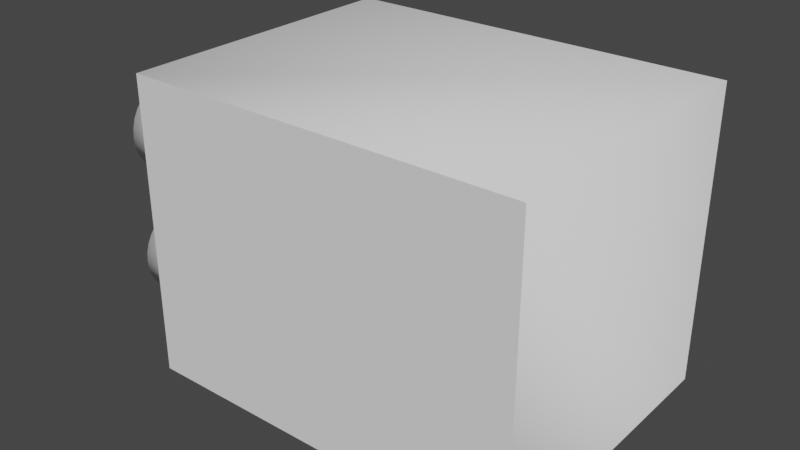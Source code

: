 # Source: hak.blend  (saved by Blender 3.6.11; exported with 4.5.12 LTS)
import bpy
from mathutils import Matrix  # noqa: F401  (used for matrix-valued properties, if any)

bpy.ops.wm.read_factory_settings(use_empty=True)
scene = bpy.context.scene
scene.name = 'Scene'

# ---- collections
col_collection = bpy.data.collections.new('Collection'); scene.collection.children.link(col_collection)

# ---- world
world_world = bpy.data.worlds.new('World'); scene.world = world_world
world_world.use_nodes = True; world_world.node_tree.nodes.clear()
_N = world_world.node_tree.nodes; _L = world_world.node_tree.links
n0 = _N.new('ShaderNodeOutputWorld'); n0.name = 'World Output'; n0.location = (300, 300)
n1 = _N.new('ShaderNodeBackground'); n1.name = 'Background'; n1.location = (10, 300)
n1.inputs[0].default_value = (0.05088, 0.05088, 0.05088, 1.0)
_L.new(n1.outputs[0], n0.inputs[0])
n0.is_active_output = True
world_world.color = (0.05088, 0.05088, 0.05088)
world_world.use_sun_shadow = False
world_world.sun_shadow_jitter_overblur = 0.0

# ---- meshes
me_cube_002 = bpy.data.meshes.new('Cube.002')
me_cube_002.from_pydata([], [], [])
_uv = me_cube_002.uv_layers.new(name='UVMap')
_uv.uv.foreach_set('vector', [])
me_cube_002.update()
me_cube_001 = bpy.data.meshes.new('Cube.001')
me_cube_001.from_pydata([(-0.8903, 1.096, 1.159), (-0.8903, 1.096, -1.167), (-0.8725, -1.23, 1.159), (-0.8725, -1.23, -1.167), (2.167, 1.12, 1.159), (2.167, 1.119, -1.167), (2.185, -1.207, 1.159), (2.185, -1.207, -1.167), (-0.8903, 1.096, 1.159), (-0.8903, 1.096, -1.167), (2.167, 1.119, -1.167), (2.167, 1.12, 1.159)], [], [(8, 9, 3, 2), (2, 3, 7, 6), (6, 7, 10, 11), (4, 5, 1, 0), (2, 6, 11, 8), (7, 3, 9, 10), (0, 1, 9, 8), (5, 4, 11, 10), (4, 0, 8, 11), (1, 5, 10, 9)])
me_cube_001.polygons.foreach_set('use_smooth', [1, 0, 1, 1, 1, 1, 1, 1, 1, 1])
_uv = me_cube_001.uv_layers.new(name='UVMap')
_uv.uv.foreach_set('vector', [0.375, 0.0, 0.625, 0.0, 0.625, 0.25, 0.375, 0.25, 0.375, 0.25, 0.625, 0.25, 0.625, 0.5, 0.375, 0.5, 0.375, 0.5, 0.625, 0.5, 0.625, 0.75, 0.375, 0.75, 0.375, 0.75, 0.625, 0.75, 0.625, 1.0, 0.375, 1.0, 0.125, 0.5, 0.375, 0.5, 0.375, 0.75, 0.125, 0.75, 0.625, 0.5, 0.875, 0.5, 0.875, 0.75, 0.625, 0.75, 0.375, 1.0, 0.625, 1.0, 0.625, 1.0, 0.375, 1.0, 0.625, 0.75, 0.375, 0.75, 0.375, 0.75, 0.625, 0.75, 0.375, 0.75, 0.375, 1.0, 0.375, 1.0, 0.375, 0.75, 0.625, 1.0, 0.625, 0.75, 0.625, 0.75, 0.625, 1.0])
me_cube_001.update()
me_cube_003 = bpy.data.meshes.new('Cube.003')
me_cube_003.from_pydata([(-1.367, -0.954, 0.483), (-0.3951, -0.9466, 0.483), (-1.367, -0.9469, 0.5554), (-0.3951, -0.9395, 0.5554), (-1.368, -0.9258, 0.625), (-0.3953, -0.9183, 0.625), (-1.368, -0.8915, 0.6892), (-0.3955, -0.884, 0.6892), (-1.368, -0.8453, 0.7455), (-0.3959, -0.8379, 0.7455), (-1.369, -0.789, 0.7917), (-0.3963, -0.7816, 0.7917), (-1.369, -0.7248, 0.826), (-0.3968, -0.7174, 0.826), (-1.37, -0.6552, 0.8471), (-0.3973, -0.6478, 0.8471), (-1.37, -0.5828, 0.8542), (-0.3979, -0.5753, 0.8542), (-1.371, -0.5103, 0.8471), (-0.3985, -0.5029, 0.8471), (-1.371, -0.4407, 0.826), (-0.399, -0.4332, 0.826), (-1.372, -0.3765, 0.7917), (-0.3995, -0.3691, 0.7917), (-1.372, -0.3202, 0.7455), (-0.3999, -0.3128, 0.7455), (-1.373, -0.2741, 0.6892), (-0.4003, -0.2666, 0.6892), (-1.373, -0.2397, 0.625), (-0.4005, -0.2323, 0.625), (-1.373, -0.2186, 0.5554), (-0.4007, -0.2112, 0.5554), (-1.373, -0.2115, 0.4829), (-0.4007, -0.2041, 0.4829), (-1.373, -0.2186, 0.4105), (-0.4007, -0.2112, 0.4105), (-1.373, -0.2398, 0.3409), (-0.4005, -0.2323, 0.3409), (-1.373, -0.2741, 0.2767), (-0.4003, -0.2666, 0.2767), (-1.372, -0.3202, 0.2204), (-0.3999, -0.3128, 0.2204), (-1.372, -0.3765, 0.1742), (-0.3995, -0.3691, 0.1742), (-1.371, -0.4407, 0.1399), (-0.399, -0.4333, 0.1399), (-1.371, -0.5103, 0.1188), (-0.3985, -0.5029, 0.1188), (-1.37, -0.5828, 0.1117), (-0.3979, -0.5753, 0.1117), (-1.37, -0.6552, 0.1188), (-0.3973, -0.6478, 0.1188), (-1.369, -0.7249, 0.1399), (-0.3968, -0.7174, 0.1399), (-1.369, -0.789, 0.1742), (-0.3963, -0.7816, 0.1742), (-1.368, -0.8453, 0.2204), (-0.3959, -0.8379, 0.2204), (-1.368, -0.8915, 0.2767), (-0.3955, -0.884, 0.2767), (-1.368, -0.9258, 0.3409), (-0.3953, -0.9184, 0.3409), (-1.367, -0.9469, 0.4105), (-0.3951, -0.9395, 0.4105)], [], [(0, 1, 3, 2), (2, 3, 5, 4), (4, 5, 7, 6), (6, 7, 9, 8), (8, 9, 11, 10), (10, 11, 13, 12), (12, 13, 15, 14), (14, 15, 17, 16), (16, 17, 19, 18), (18, 19, 21, 20), (20, 21, 23, 22), (22, 23, 25, 24), (24, 25, 27, 26), (26, 27, 29, 28), (28, 29, 31, 30), (30, 31, 33, 32), (32, 33, 35, 34), (34, 35, 37, 36), (36, 37, 39, 38), (38, 39, 41, 40), (40, 41, 43, 42), (42, 43, 45, 44), (44, 45, 47, 46), (46, 47, 49, 48), (48, 49, 51, 50), (50, 51, 53, 52), (52, 53, 55, 54), (54, 55, 57, 56), (56, 57, 59, 58), (58, 59, 61, 60), (3, 1, 63, 61, 59, 57, 55, 53, 51, 49, 47, 45, 43, 41, 39, 37, 35, 33, 31, 29, 27, 25, 23, 21, 19, 17, 15, 13, 11, 9, 7, 5), (60, 61, 63, 62), (62, 63, 1, 0), (0, 2, 4, 6, 8, 10, 12, 14, 16, 18, 20, 22, 24, 26, 28, 30, 32, 34, 36, 38, 40, 42, 44, 46, 48, 50, 52, 54, 56, 58, 60, 62)])
me_cube_003.polygons.foreach_set('use_smooth', [True] * 34)
_uv = me_cube_003.uv_layers.new(name='UVMap')
_uv.uv.foreach_set('vector', [1.0, 0.5, 1.0, 1.0, 0.9688, 1.0, 0.9688, 0.5, 0.9688, 0.5, 0.9688, 1.0, 0.9375, 1.0, 0.9375, 0.5, 0.9375, 0.5, 0.9375, 1.0, 0.9062, 1.0, 0.9062, 0.5, 0.9062, 0.5, 0.9062, 1.0, 0.875, 1.0, 0.875, 0.5, 0.875, 0.5, 0.875, 1.0, 0.8438, 1.0, 0.8438, 0.5, 0.8438, 0.5, 0.8438, 1.0, 0.8125, 1.0, 0.8125, 0.5, 0.8125, 0.5, 0.8125, 1.0, 0.7812, 1.0, 0.7812, 0.5, 0.7812, 0.5, 0.7812, 1.0, 0.75, 1.0, 0.75, 0.5, 0.75, 0.5, 0.75, 1.0, 0.7188, 1.0, 0.7188, 0.5, 0.7188, 0.5, 0.7188, 1.0, 0.6875, 1.0, 0.6875, 0.5, 0.6875, 0.5, 0.6875, 1.0, 0.6562, 1.0, 0.6562, 0.5, 0.6562, 0.5, 0.6562, 1.0, 0.625, 1.0, 0.625, 0.5, 0.625, 0.5, 0.625, 1.0, 0.5938, 1.0, 0.5938, 0.5, 0.5938, 0.5, 0.5938, 1.0, 0.5625, 1.0, 0.5625, 0.5, 0.5625, 0.5, 0.5625, 1.0, 0.5312, 1.0, 0.5312, 0.5, 0.5312, 0.5, 0.5312, 1.0, 0.5, 1.0, 0.5, 0.5, 0.5, 0.5, 0.5, 1.0, 0.4688, 1.0, 0.4688, 0.5, 0.4688, 0.5, 0.4688, 1.0, 0.4375, 1.0, 0.4375, 0.5, 0.4375, 0.5, 0.4375, 1.0, 0.4062, 1.0, 0.4062, 0.5, 0.4062, 0.5, 0.4062, 1.0, 0.375, 1.0, 0.375, 0.5, 0.375, 0.5, 0.375, 1.0, 0.3438, 1.0, 0.3438, 0.5, 0.3438, 0.5, 0.3438, 1.0, 0.3125, 1.0, 0.3125, 0.5, 0.3125, 0.5, 0.3125, 1.0, 0.2812, 1.0, 0.2812, 0.5, 0.2812, 0.5, 0.2812, 1.0, 0.25, 1.0, 0.25, 0.5, 0.25, 0.5, 0.25, 1.0, 0.2188, 1.0, 0.2188, 0.5, 0.2188, 0.5, 0.2188, 1.0, 0.1875, 1.0, 0.1875, 0.5, 0.1875, 0.5, 0.1875, 1.0, 0.1562, 1.0, 0.1562, 0.5, 0.1562, 0.5, 0.1562, 1.0, 0.125, 1.0, 0.125, 0.5, 0.125, 0.5, 0.125, 1.0, 0.09375, 1.0, 0.09375, 0.5, 0.09375, 0.5, 0.09375, 1.0, 0.0625, 1.0, 0.0625, 0.5, 0.2968, 0.4854, 0.25, 0.49, 0.2032, 0.4854, 0.1582, 0.4717, 0.1167, 0.4496, 0.08029, 0.4197, 0.05045, 0.3833, 0.02827, 0.3418, 0.01461, 0.2968, 0.01, 0.25, 0.01461, 0.2032, 0.02827, 0.1582, 0.05045, 0.1167, 0.08029, 0.08029, 0.1167, 0.05045, 0.1582, 0.02827, 0.2032, 0.01461, 0.25, 0.01, 0.2968, 0.01461, 0.3418, 0.02827, 0.3833, 0.05045, 0.4197, 0.08029, 0.4496, 0.1167, 0.4717, 0.1582, 0.4854, 0.2032, 0.49, 0.25, 0.4854, 0.2968, 0.4717, 0.3418, 0.4496, 0.3833, 0.4197, 0.4197, 0.3833, 0.4496, 0.3418, 0.4717, 0.0625, 0.5, 0.0625, 1.0, 0.03125, 1.0, 0.03125, 0.5, 0.03125, 0.5, 0.03125, 1.0, 0.0, 1.0, 0.0, 0.5, 0.75, 0.49, 0.7968, 0.4854, 0.8418, 0.4717, 0.8833, 0.4496, 0.9197, 0.4197, 0.9496, 0.3833, 0.9717, 0.3418, 0.9854, 0.2968, 0.99, 0.25, 0.9854, 0.2032, 0.9717, 0.1582, 0.9496, 0.1167, 0.9197, 0.08029, 0.8833, 0.05045, 0.8418, 0.02827, 0.7968, 0.01461, 0.75, 0.01, 0.7032, 0.01461, 0.6582, 0.02827, 0.6167, 0.05045, 0.5803, 0.08029, 0.5504, 0.1167, 0.5283, 0.1582, 0.5146, 0.2032, 0.51, 0.25, 0.5146, 0.2968, 0.5283, 0.3418, 0.5504, 0.3833, 0.5803, 0.4197, 0.6167, 0.4496, 0.6582, 0.4717, 0.7032, 0.4854])
me_cube_003.update()
me_cube_004 = bpy.data.meshes.new('Cube.004')
me_cube_004.from_pydata([(-1.376, -0.9534, -0.5456), (-0.4041, -0.946, -0.5456), (-1.376, -0.9463, -0.4732), (-0.4041, -0.9389, -0.4732), (-1.377, -0.9252, -0.4035), (-0.4043, -0.9177, -0.4035), (-1.377, -0.8909, -0.3393), (-0.4046, -0.8834, -0.3393), (-1.377, -0.8447, -0.2831), (-0.4049, -0.8372, -0.2831), (-1.378, -0.7884, -0.2369), (-0.4054, -0.781, -0.2369), (-1.378, -0.7242, -0.2026), (-0.4058, -0.7168, -0.2026), (-1.379, -0.6546, -0.1815), (-0.4064, -0.6471, -0.1815), (-1.379, -0.5821, -0.1743), (-0.4069, -0.5747, -0.1743), (-1.38, -0.5097, -0.1815), (-0.4075, -0.5023, -0.1815), (-1.38, -0.4401, -0.2026), (-0.408, -0.4326, -0.2026), (-1.381, -0.3759, -0.2369), (-0.4085, -0.3684, -0.2369), (-1.381, -0.3196, -0.2831), (-0.4089, -0.3122, -0.2831), (-1.382, -0.2734, -0.3393), (-0.4093, -0.266, -0.3393), (-1.382, -0.2391, -0.4035), (-0.4096, -0.2317, -0.4035), (-1.382, -0.218, -0.4732), (-0.4097, -0.2106, -0.4732), (-1.382, -0.2109, -0.5456), (-0.4098, -0.2034, -0.5456), (-1.382, -0.218, -0.6181), (-0.4097, -0.2106, -0.6181), (-1.382, -0.2391, -0.6877), (-0.4096, -0.2317, -0.6877), (-1.382, -0.2734, -0.7519), (-0.4093, -0.266, -0.7519), (-1.381, -0.3196, -0.8082), (-0.4089, -0.3122, -0.8082), (-1.381, -0.3759, -0.8543), (-0.4085, -0.3684, -0.8543), (-1.38, -0.4401, -0.8886), (-0.408, -0.4326, -0.8886), (-1.38, -0.5097, -0.9098), (-0.4075, -0.5023, -0.9098), (-1.379, -0.5822, -0.9169), (-0.4069, -0.5747, -0.9169), (-1.379, -0.6546, -0.9098), (-0.4064, -0.6472, -0.9098), (-1.378, -0.7242, -0.8886), (-0.4058, -0.7168, -0.8886), (-1.378, -0.7884, -0.8543), (-0.4054, -0.781, -0.8543), (-1.377, -0.8447, -0.8082), (-0.4049, -0.8373, -0.8082), (-1.377, -0.8909, -0.7519), (-0.4046, -0.8834, -0.7519), (-1.377, -0.9252, -0.6877), (-0.4043, -0.9177, -0.6877), (-1.376, -0.9463, -0.618), (-0.4041, -0.9389, -0.618)], [], [(0, 1, 3, 2), (2, 3, 5, 4), (4, 5, 7, 6), (6, 7, 9, 8), (8, 9, 11, 10), (10, 11, 13, 12), (12, 13, 15, 14), (14, 15, 17, 16), (16, 17, 19, 18), (18, 19, 21, 20), (20, 21, 23, 22), (22, 23, 25, 24), (24, 25, 27, 26), (26, 27, 29, 28), (28, 29, 31, 30), (30, 31, 33, 32), (32, 33, 35, 34), (34, 35, 37, 36), (36, 37, 39, 38), (38, 39, 41, 40), (40, 41, 43, 42), (42, 43, 45, 44), (44, 45, 47, 46), (46, 47, 49, 48), (48, 49, 51, 50), (50, 51, 53, 52), (52, 53, 55, 54), (54, 55, 57, 56), (56, 57, 59, 58), (58, 59, 61, 60), (3, 1, 63, 61, 59, 57, 55, 53, 51, 49, 47, 45, 43, 41, 39, 37, 35, 33, 31, 29, 27, 25, 23, 21, 19, 17, 15, 13, 11, 9, 7, 5), (60, 61, 63, 62), (62, 63, 1, 0), (0, 2, 4, 6, 8, 10, 12, 14, 16, 18, 20, 22, 24, 26, 28, 30, 32, 34, 36, 38, 40, 42, 44, 46, 48, 50, 52, 54, 56, 58, 60, 62)])
me_cube_004.polygons.foreach_set('use_smooth', [True] * 34)
_uv = me_cube_004.uv_layers.new(name='UVMap')
_uv.uv.foreach_set('vector', [1.0, 0.5, 1.0, 1.0, 0.9688, 1.0, 0.9688, 0.5, 0.9688, 0.5, 0.9688, 1.0, 0.9375, 1.0, 0.9375, 0.5, 0.9375, 0.5, 0.9375, 1.0, 0.9062, 1.0, 0.9062, 0.5, 0.9062, 0.5, 0.9062, 1.0, 0.875, 1.0, 0.875, 0.5, 0.875, 0.5, 0.875, 1.0, 0.8438, 1.0, 0.8438, 0.5, 0.8438, 0.5, 0.8438, 1.0, 0.8125, 1.0, 0.8125, 0.5, 0.8125, 0.5, 0.8125, 1.0, 0.7812, 1.0, 0.7812, 0.5, 0.7812, 0.5, 0.7812, 1.0, 0.75, 1.0, 0.75, 0.5, 0.75, 0.5, 0.75, 1.0, 0.7188, 1.0, 0.7188, 0.5, 0.7188, 0.5, 0.7188, 1.0, 0.6875, 1.0, 0.6875, 0.5, 0.6875, 0.5, 0.6875, 1.0, 0.6562, 1.0, 0.6562, 0.5, 0.6562, 0.5, 0.6562, 1.0, 0.625, 1.0, 0.625, 0.5, 0.625, 0.5, 0.625, 1.0, 0.5938, 1.0, 0.5938, 0.5, 0.5938, 0.5, 0.5938, 1.0, 0.5625, 1.0, 0.5625, 0.5, 0.5625, 0.5, 0.5625, 1.0, 0.5312, 1.0, 0.5312, 0.5, 0.5312, 0.5, 0.5312, 1.0, 0.5, 1.0, 0.5, 0.5, 0.5, 0.5, 0.5, 1.0, 0.4688, 1.0, 0.4688, 0.5, 0.4688, 0.5, 0.4688, 1.0, 0.4375, 1.0, 0.4375, 0.5, 0.4375, 0.5, 0.4375, 1.0, 0.4062, 1.0, 0.4062, 0.5, 0.4062, 0.5, 0.4062, 1.0, 0.375, 1.0, 0.375, 0.5, 0.375, 0.5, 0.375, 1.0, 0.3438, 1.0, 0.3438, 0.5, 0.3438, 0.5, 0.3438, 1.0, 0.3125, 1.0, 0.3125, 0.5, 0.3125, 0.5, 0.3125, 1.0, 0.2812, 1.0, 0.2812, 0.5, 0.2812, 0.5, 0.2812, 1.0, 0.25, 1.0, 0.25, 0.5, 0.25, 0.5, 0.25, 1.0, 0.2188, 1.0, 0.2188, 0.5, 0.2188, 0.5, 0.2188, 1.0, 0.1875, 1.0, 0.1875, 0.5, 0.1875, 0.5, 0.1875, 1.0, 0.1562, 1.0, 0.1562, 0.5, 0.1562, 0.5, 0.1562, 1.0, 0.125, 1.0, 0.125, 0.5, 0.125, 0.5, 0.125, 1.0, 0.09375, 1.0, 0.09375, 0.5, 0.09375, 0.5, 0.09375, 1.0, 0.0625, 1.0, 0.0625, 0.5, 0.2968, 0.4854, 0.25, 0.49, 0.2032, 0.4854, 0.1582, 0.4717, 0.1167, 0.4496, 0.08029, 0.4197, 0.05045, 0.3833, 0.02827, 0.3418, 0.01461, 0.2968, 0.01, 0.25, 0.01461, 0.2032, 0.02827, 0.1582, 0.05045, 0.1167, 0.08029, 0.08029, 0.1167, 0.05045, 0.1582, 0.02827, 0.2032, 0.01461, 0.25, 0.01, 0.2968, 0.01461, 0.3418, 0.02827, 0.3833, 0.05045, 0.4197, 0.08029, 0.4496, 0.1167, 0.4717, 0.1582, 0.4854, 0.2032, 0.49, 0.25, 0.4854, 0.2968, 0.4717, 0.3418, 0.4496, 0.3833, 0.4197, 0.4197, 0.3833, 0.4496, 0.3418, 0.4717, 0.0625, 0.5, 0.0625, 1.0, 0.03125, 1.0, 0.03125, 0.5, 0.03125, 0.5, 0.03125, 1.0, 0.0, 1.0, 0.0, 0.5, 0.75, 0.49, 0.7968, 0.4854, 0.8418, 0.4717, 0.8833, 0.4496, 0.9197, 0.4197, 0.9496, 0.3833, 0.9717, 0.3418, 0.9854, 0.2968, 0.99, 0.25, 0.9854, 0.2032, 0.9717, 0.1582, 0.9496, 0.1167, 0.9197, 0.08029, 0.8833, 0.05045, 0.8418, 0.02827, 0.7968, 0.01461, 0.75, 0.01, 0.7032, 0.01461, 0.6582, 0.02827, 0.6167, 0.05045, 0.5803, 0.08029, 0.5504, 0.1167, 0.5283, 0.1582, 0.5146, 0.2032, 0.51, 0.25, 0.5146, 0.2968, 0.5283, 0.3418, 0.5504, 0.3833, 0.5803, 0.4197, 0.6167, 0.4496, 0.6582, 0.4717, 0.7032, 0.4854])
me_cube_004.update()

# ---- objects
ob_cube = bpy.data.objects.new('Cube', me_cube_002)
ob_cube_001 = bpy.data.objects.new('Cube.001', me_cube_001)
ob_cube_002 = bpy.data.objects.new('Cube.002', me_cube_003)
ob_cube_003 = bpy.data.objects.new('Cube.003', me_cube_004)

# ---- transforms, parenting, visibility, modifiers, constraints
ob_cube.location = (0.0, 0.0, 0.0)
ob_cube_001.location = (0.0, 0.0, 0.0)
ob_cube_002.location = (0.0, 0.0, 0.0)
ob_cube_003.location = (0.0, 0.0, 0.0)

# ---- collection membership
col_collection.objects.link(ob_cube)
col_collection.objects.link(ob_cube_001)
col_collection.objects.link(ob_cube_002)
col_collection.objects.link(ob_cube_003)

# ---- scene / render settings (as saved in the file)
scene.frame_start = 1; scene.frame_end = 250; scene.frame_set(1)
scene.render.engine = 'BLENDER_EEVEE_NEXT'
scene.cycles.sampling_pattern = 'TABULATED_SOBOL'
scene.view_settings.view_transform = 'Filmic'
bpy.context.view_layer.update()

# ---- added for rendering (the .blend has no active camera and no usable light): camera, sun
cam_auto = bpy.data.cameras.new('AutoCamera')
cam_auto.lens = 50.0
cam_auto.sensor_width = 36.0
cam_auto.clip_end = 1000.0
ob_auto_camera = bpy.data.objects.new('AutoCamera', cam_auto)
scene.collection.objects.link(ob_auto_camera)
ob_auto_camera.location = (4.9013, -5.45535, 3.59606)
ob_auto_camera.rotation_euler = (1.09748, -7.21219e-08, 0.694738)
scene.camera = ob_auto_camera
light_auto_sun = bpy.data.lights.new('AutoSun', 'SUN')
light_auto_sun.energy = 3.0
light_auto_sun.angle = 0.0523599
ob_auto_sun = bpy.data.objects.new('AutoSun', light_auto_sun)
scene.collection.objects.link(ob_auto_sun)
ob_auto_sun.rotation_euler = (0.872665, 0.174533, 0.523599)
bpy.context.view_layer.update()
